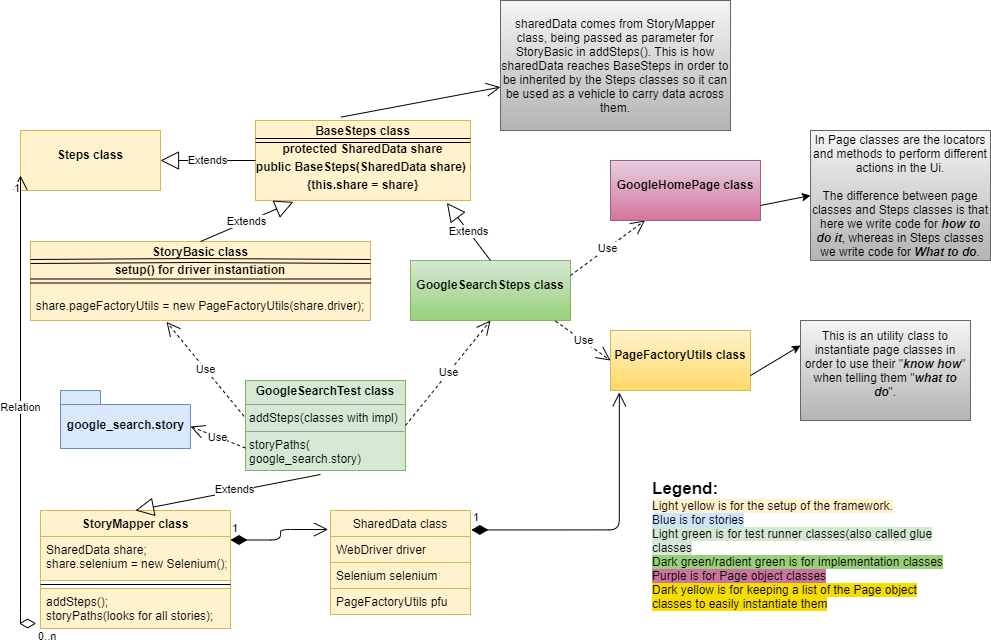

The diagram above was exported from draw.io. Its source (the exported page's mxGraphModel, read from the mxfile embedded in the PNG):
<mxGraphModel dx="1038" dy="532" grid="1" gridSize="10" guides="1" tooltips="1" connect="1" arrows="1" fold="1" page="1" pageScale="1" pageWidth="1100" pageHeight="850" math="0" shadow="0">
  <root>
    <mxCell id="0" />
    <mxCell id="1" parent="0" />
    <mxCell id="Mg8d1sxCNVhaOCUnus3Q-2" value="google_search.story&lt;br&gt;" style="shape=folder;fontStyle=1;spacingTop=10;tabWidth=40;tabHeight=14;tabPosition=left;html=1;fillColor=#dae8fc;strokeColor=#6c8ebf;" parent="1" vertex="1">
      <mxGeometry x="60" y="470" width="130" height="58" as="geometry" />
    </mxCell>
    <mxCell id="Mg8d1sxCNVhaOCUnus3Q-8" value="StoryMapper class" style="swimlane;fontStyle=1;align=center;verticalAlign=top;childLayout=stackLayout;horizontal=1;startSize=26;horizontalStack=0;resizeParent=1;resizeParentMax=0;resizeLast=0;collapsible=1;marginBottom=0;fillColor=#fff2cc;strokeColor=#d6b656;" parent="1" vertex="1">
      <mxGeometry x="40" y="590" width="190" height="118" as="geometry" />
    </mxCell>
    <mxCell id="Mg8d1sxCNVhaOCUnus3Q-9" value="SharedData share;&#10;share.selenium = new Selenium();" style="text;strokeColor=#d6b656;fillColor=#fff2cc;align=left;verticalAlign=top;spacingLeft=4;spacingRight=4;overflow=hidden;rotatable=0;points=[[0,0.5],[1,0.5]];portConstraint=eastwest;" parent="Mg8d1sxCNVhaOCUnus3Q-8" vertex="1">
      <mxGeometry y="26" width="190" height="44" as="geometry" />
    </mxCell>
    <mxCell id="Mg8d1sxCNVhaOCUnus3Q-10" value="" style="line;strokeWidth=1;fillColor=none;align=left;verticalAlign=middle;spacingTop=-1;spacingLeft=3;spacingRight=3;rotatable=0;labelPosition=right;points=[];portConstraint=eastwest;" parent="Mg8d1sxCNVhaOCUnus3Q-8" vertex="1">
      <mxGeometry y="70" width="190" height="8" as="geometry" />
    </mxCell>
    <mxCell id="Mg8d1sxCNVhaOCUnus3Q-11" value="addSteps();&#10;storyPaths(looks for all stories);&#10;" style="text;strokeColor=#d6b656;fillColor=#fff2cc;align=left;verticalAlign=top;spacingLeft=4;spacingRight=4;overflow=hidden;rotatable=0;points=[[0,0.5],[1,0.5]];portConstraint=eastwest;" parent="Mg8d1sxCNVhaOCUnus3Q-8" vertex="1">
      <mxGeometry y="78" width="190" height="40" as="geometry" />
    </mxCell>
    <mxCell id="Mg8d1sxCNVhaOCUnus3Q-14" value="&lt;p style=&quot;margin: 0px ; margin-top: 4px ; text-align: center&quot;&gt;&lt;b&gt;GoogleSearchTest class&lt;/b&gt;&lt;/p&gt;&lt;hr size=&quot;1&quot;&gt;&lt;p style=&quot;margin: 0px ; margin-left: 4px&quot;&gt;addSteps(classes with impl)&lt;/p&gt;&lt;hr size=&quot;1&quot;&gt;&lt;p style=&quot;margin: 0px ; margin-left: 4px&quot;&gt;storyPaths(&lt;br&gt;google_search.story)&lt;/p&gt;" style="verticalAlign=top;align=left;overflow=fill;fontSize=12;fontFamily=Helvetica;html=1;fillColor=#d5e8d4;strokeColor=#82b366;" parent="1" vertex="1">
      <mxGeometry x="245" y="460" width="160" height="90" as="geometry" />
    </mxCell>
    <mxCell id="Mg8d1sxCNVhaOCUnus3Q-26" value="&lt;p style=&quot;margin: 0px ; margin-top: 4px ; text-align: center&quot;&gt;&lt;b&gt;StoryBasic class&lt;/b&gt;&lt;/p&gt;&lt;p style=&quot;margin: 0px ; margin-top: 4px ; text-align: center&quot;&gt;&lt;b&gt;setup() for driver instantiation&lt;/b&gt;&lt;br&gt;&lt;/p&gt;&lt;p style=&quot;margin: 0px ; margin-top: 4px ; text-align: center&quot;&gt;&lt;b&gt;&lt;br&gt;&lt;/b&gt;&lt;/p&gt;&lt;p style=&quot;margin: 0px ; margin-top: 4px ; text-align: center&quot;&gt;share.pageFactoryUtils = new PageFactoryUtils(share.driver);&lt;/p&gt;" style="verticalAlign=top;align=left;overflow=fill;fontSize=12;fontFamily=Helvetica;html=1;fillColor=#fff2cc;strokeColor=#d6b656;" parent="1" vertex="1">
      <mxGeometry x="30" y="321" width="340" height="79" as="geometry" />
    </mxCell>
    <mxCell id="Mg8d1sxCNVhaOCUnus3Q-32" value="&lt;p style=&quot;margin: 0px ; margin-top: 4px ; text-align: center&quot;&gt;&lt;b&gt;BaseSteps class&lt;/b&gt;&lt;/p&gt;&lt;p style=&quot;margin: 0px ; margin-top: 4px ; text-align: center&quot;&gt;&lt;b&gt;protected SharedData share&lt;/b&gt;&lt;/p&gt;&lt;p style=&quot;margin: 0px ; margin-top: 4px ; text-align: center&quot;&gt;&lt;b&gt;public BaseSteps(SharedData share)&amp;nbsp;&lt;/b&gt;&lt;/p&gt;&lt;p style=&quot;margin: 0px ; margin-top: 4px ; text-align: center&quot;&gt;&lt;b&gt;{this.share = share}&lt;/b&gt;&lt;/p&gt;&lt;p style=&quot;margin: 0px ; margin-top: 4px ; text-align: center&quot;&gt;&lt;b&gt;&lt;br&gt;&lt;/b&gt;&lt;/p&gt;" style="verticalAlign=top;align=left;overflow=fill;fontSize=12;fontFamily=Helvetica;html=1;fillColor=#fff2cc;strokeColor=#d6b656;" parent="1" vertex="1">
      <mxGeometry x="255" y="200" width="215" height="80" as="geometry" />
    </mxCell>
    <mxCell id="Mg8d1sxCNVhaOCUnus3Q-35" value="Extends" style="endArrow=block;endSize=16;endFill=0;html=1;entryX=0.5;entryY=0;entryDx=0;entryDy=0;" parent="1" target="Mg8d1sxCNVhaOCUnus3Q-8" edge="1">
      <mxGeometry x="-0.0788" y="-2" width="160" relative="1" as="geometry">
        <mxPoint x="320" y="554" as="sourcePoint" />
        <mxPoint x="318" y="648" as="targetPoint" />
        <mxPoint as="offset" />
      </mxGeometry>
    </mxCell>
    <mxCell id="Mg8d1sxCNVhaOCUnus3Q-39" value="Extends" style="endArrow=block;endSize=16;endFill=0;html=1;entryX=0.176;entryY=1.017;entryDx=0;entryDy=0;exitX=0.5;exitY=0;exitDx=0;exitDy=0;entryPerimeter=0;" parent="1" source="Mg8d1sxCNVhaOCUnus3Q-26" target="Mg8d1sxCNVhaOCUnus3Q-32" edge="1">
      <mxGeometry width="160" relative="1" as="geometry">
        <mxPoint x="220" y="290" as="sourcePoint" />
        <mxPoint x="380" y="290" as="targetPoint" />
      </mxGeometry>
    </mxCell>
    <mxCell id="Mg8d1sxCNVhaOCUnus3Q-46" value="SharedData class" style="swimlane;fontStyle=0;childLayout=stackLayout;horizontal=1;startSize=26;fillColor=#fff2cc;horizontalStack=0;resizeParent=1;resizeParentMax=0;resizeLast=0;collapsible=1;marginBottom=0;strokeColor=#d6b656;" parent="1" vertex="1">
      <mxGeometry x="330" y="590" width="140" height="104" as="geometry" />
    </mxCell>
    <mxCell id="Mg8d1sxCNVhaOCUnus3Q-47" value="WebDriver driver" style="text;strokeColor=#d6b656;fillColor=#fff2cc;align=left;verticalAlign=top;spacingLeft=4;spacingRight=4;overflow=hidden;rotatable=0;points=[[0,0.5],[1,0.5]];portConstraint=eastwest;" parent="Mg8d1sxCNVhaOCUnus3Q-46" vertex="1">
      <mxGeometry y="26" width="140" height="26" as="geometry" />
    </mxCell>
    <mxCell id="Mg8d1sxCNVhaOCUnus3Q-48" value="Selenium selenium" style="text;strokeColor=#d6b656;fillColor=#fff2cc;align=left;verticalAlign=top;spacingLeft=4;spacingRight=4;overflow=hidden;rotatable=0;points=[[0,0.5],[1,0.5]];portConstraint=eastwest;" parent="Mg8d1sxCNVhaOCUnus3Q-46" vertex="1">
      <mxGeometry y="52" width="140" height="26" as="geometry" />
    </mxCell>
    <mxCell id="Mg8d1sxCNVhaOCUnus3Q-49" value="PageFactoryUtils pfu" style="text;strokeColor=#d6b656;fillColor=#fff2cc;align=left;verticalAlign=top;spacingLeft=4;spacingRight=4;overflow=hidden;rotatable=0;points=[[0,0.5],[1,0.5]];portConstraint=eastwest;" parent="Mg8d1sxCNVhaOCUnus3Q-46" vertex="1">
      <mxGeometry y="78" width="140" height="26" as="geometry" />
    </mxCell>
    <mxCell id="Mg8d1sxCNVhaOCUnus3Q-50" value="&lt;p style=&quot;margin: 0px ; margin-top: 4px ; text-align: center&quot;&gt;&lt;br&gt;&lt;b&gt;GoogleSearchSteps class&lt;/b&gt;&lt;/p&gt;&lt;p style=&quot;margin: 0px ; margin-top: 4px ; text-align: center&quot;&gt;&lt;b&gt;&lt;br&gt;&lt;/b&gt;&lt;/p&gt;" style="verticalAlign=top;align=left;overflow=fill;fontSize=12;fontFamily=Helvetica;html=1;fillColor=#d5e8d4;strokeColor=#82b366;gradientColor=#97d077;" parent="1" vertex="1">
      <mxGeometry x="410" y="340" width="160" height="60" as="geometry" />
    </mxCell>
    <mxCell id="kmsLS71H6s5ebdbHX8jQ-4" value="Extends" style="endArrow=block;endSize=16;endFill=0;html=1;entryX=0.89;entryY=1.03;entryDx=0;entryDy=0;entryPerimeter=0;exitX=0.5;exitY=0;exitDx=0;exitDy=0;" parent="1" source="Mg8d1sxCNVhaOCUnus3Q-50" target="Mg8d1sxCNVhaOCUnus3Q-32" edge="1">
      <mxGeometry width="160" relative="1" as="geometry">
        <mxPoint x="395" y="310" as="sourcePoint" />
        <mxPoint x="555" y="310" as="targetPoint" />
      </mxGeometry>
    </mxCell>
    <mxCell id="kmsLS71H6s5ebdbHX8jQ-6" value="Use" style="endArrow=open;endSize=12;dashed=1;html=1;exitX=1;exitY=0.25;exitDx=0;exitDy=0;" parent="1" source="Mg8d1sxCNVhaOCUnus3Q-50" target="kmsLS71H6s5ebdbHX8jQ-7" edge="1">
      <mxGeometry width="160" relative="1" as="geometry">
        <mxPoint x="450" y="510" as="sourcePoint" />
        <mxPoint x="610" y="510" as="targetPoint" />
      </mxGeometry>
    </mxCell>
    <mxCell id="kmsLS71H6s5ebdbHX8jQ-7" value="&lt;p style=&quot;margin: 0px ; margin-top: 4px ; text-align: center&quot;&gt;&lt;br&gt;&lt;b&gt;GoogleHomePage class&lt;/b&gt;&lt;/p&gt;" style="verticalAlign=top;align=left;overflow=fill;fontSize=12;fontFamily=Helvetica;html=1;fillColor=#e6d0de;strokeColor=#996185;gradientColor=#d5739d;" parent="1" vertex="1">
      <mxGeometry x="610" y="240" width="150" height="60" as="geometry" />
    </mxCell>
    <mxCell id="kmsLS71H6s5ebdbHX8jQ-8" value="&lt;p style=&quot;margin: 0px ; margin-top: 4px ; text-align: center&quot;&gt;&lt;br&gt;&lt;b&gt;PageFactoryUtils class&lt;/b&gt;&lt;/p&gt;&lt;p style=&quot;margin: 0px ; margin-top: 4px ; text-align: center&quot;&gt;&lt;b&gt;&lt;br&gt;&lt;/b&gt;&lt;/p&gt;" style="verticalAlign=top;align=left;overflow=fill;fontSize=12;fontFamily=Helvetica;html=1;gradientColor=#ffd966;fillColor=#fff2cc;strokeColor=#d6b656;" parent="1" vertex="1">
      <mxGeometry x="610" y="410" width="140" height="60" as="geometry" />
    </mxCell>
    <mxCell id="kmsLS71H6s5ebdbHX8jQ-9" value="Use" style="endArrow=open;endSize=12;dashed=1;html=1;entryX=0;entryY=0.5;entryDx=0;entryDy=0;exitX=0.906;exitY=1.01;exitDx=0;exitDy=0;exitPerimeter=0;" parent="1" source="Mg8d1sxCNVhaOCUnus3Q-50" target="kmsLS71H6s5ebdbHX8jQ-8" edge="1">
      <mxGeometry width="160" relative="1" as="geometry">
        <mxPoint x="450" y="510" as="sourcePoint" />
        <mxPoint x="610" y="510" as="targetPoint" />
        <Array as="points" />
      </mxGeometry>
    </mxCell>
    <mxCell id="kmsLS71H6s5ebdbHX8jQ-11" value="1" style="endArrow=open;html=1;endSize=12;startArrow=diamondThin;startSize=14;startFill=1;edgeStyle=orthogonalEdgeStyle;align=left;verticalAlign=bottom;exitX=1;exitY=0.25;exitDx=0;exitDy=0;entryX=-0.017;entryY=0.183;entryDx=0;entryDy=0;entryPerimeter=0;" parent="1" source="Mg8d1sxCNVhaOCUnus3Q-8" target="Mg8d1sxCNVhaOCUnus3Q-46" edge="1">
      <mxGeometry x="-1" y="3" relative="1" as="geometry">
        <mxPoint x="450" y="510" as="sourcePoint" />
        <mxPoint x="270" y="665" as="targetPoint" />
      </mxGeometry>
    </mxCell>
    <mxCell id="kmsLS71H6s5ebdbHX8jQ-13" value="1" style="endArrow=open;html=1;endSize=12;startArrow=diamondThin;startSize=14;startFill=1;edgeStyle=orthogonalEdgeStyle;align=left;verticalAlign=bottom;entryX=0.063;entryY=1.03;entryDx=0;entryDy=0;entryPerimeter=0;exitX=1.006;exitY=0.187;exitDx=0;exitDy=0;exitPerimeter=0;" parent="1" source="Mg8d1sxCNVhaOCUnus3Q-46" target="kmsLS71H6s5ebdbHX8jQ-8" edge="1">
      <mxGeometry x="-1" y="3" relative="1" as="geometry">
        <mxPoint x="470" y="667" as="sourcePoint" />
        <mxPoint x="618" y="490" as="targetPoint" />
      </mxGeometry>
    </mxCell>
    <mxCell id="kmsLS71H6s5ebdbHX8jQ-17" value="Use" style="endArrow=open;endSize=12;dashed=1;html=1;entryX=0;entryY=0;entryDx=130;entryDy=36;entryPerimeter=0;exitX=0;exitY=0.75;exitDx=0;exitDy=0;" parent="1" source="Mg8d1sxCNVhaOCUnus3Q-14" target="Mg8d1sxCNVhaOCUnus3Q-2" edge="1">
      <mxGeometry width="160" relative="1" as="geometry">
        <mxPoint x="450" y="510" as="sourcePoint" />
        <mxPoint x="610" y="510" as="targetPoint" />
      </mxGeometry>
    </mxCell>
    <mxCell id="kmsLS71H6s5ebdbHX8jQ-18" value="Use" style="endArrow=open;endSize=12;dashed=1;html=1;entryX=0.5;entryY=1;entryDx=0;entryDy=0;exitX=1;exitY=0.5;exitDx=0;exitDy=0;" parent="1" source="Mg8d1sxCNVhaOCUnus3Q-14" target="Mg8d1sxCNVhaOCUnus3Q-50" edge="1">
      <mxGeometry width="160" relative="1" as="geometry">
        <mxPoint x="450" y="510" as="sourcePoint" />
        <mxPoint x="610" y="510" as="targetPoint" />
      </mxGeometry>
    </mxCell>
    <mxCell id="kmsLS71H6s5ebdbHX8jQ-19" value="Use" style="endArrow=open;endSize=12;dashed=1;html=1;entryX=0.4;entryY=1.018;entryDx=0;entryDy=0;entryPerimeter=0;exitX=-0.009;exitY=0.398;exitDx=0;exitDy=0;exitPerimeter=0;" parent="1" source="Mg8d1sxCNVhaOCUnus3Q-14" target="Mg8d1sxCNVhaOCUnus3Q-26" edge="1">
      <mxGeometry width="160" relative="1" as="geometry">
        <mxPoint x="70" y="430" as="sourcePoint" />
        <mxPoint x="230" y="430" as="targetPoint" />
      </mxGeometry>
    </mxCell>
    <mxCell id="kmsLS71H6s5ebdbHX8jQ-20" value="&lt;p style=&quot;margin: 0px ; margin-top: 4px ; text-align: center&quot;&gt;&lt;br&gt;&lt;b&gt;Steps class&lt;/b&gt;&lt;/p&gt;&lt;p style=&quot;margin: 0px ; margin-top: 4px ; text-align: center&quot;&gt;&lt;b&gt;&lt;br&gt;&lt;/b&gt;&lt;/p&gt;" style="verticalAlign=top;align=left;overflow=fill;fontSize=12;fontFamily=Helvetica;html=1;fillColor=#fff2cc;strokeColor=#d6b656;" parent="1" vertex="1">
      <mxGeometry x="20" y="210" width="140" height="60" as="geometry" />
    </mxCell>
    <mxCell id="kmsLS71H6s5ebdbHX8jQ-24" value="Extends" style="endArrow=block;endSize=16;endFill=0;html=1;entryX=1;entryY=0.5;entryDx=0;entryDy=0;exitX=0;exitY=0.5;exitDx=0;exitDy=0;" parent="1" source="Mg8d1sxCNVhaOCUnus3Q-32" target="kmsLS71H6s5ebdbHX8jQ-20" edge="1">
      <mxGeometry width="160" relative="1" as="geometry">
        <mxPoint x="450" y="320" as="sourcePoint" />
        <mxPoint x="610" y="320" as="targetPoint" />
        <Array as="points" />
      </mxGeometry>
    </mxCell>
    <mxCell id="kmsLS71H6s5ebdbHX8jQ-25" value="" style="shape=link;html=1;" parent="1" edge="1">
      <mxGeometry width="100" relative="1" as="geometry">
        <mxPoint x="30" y="341" as="sourcePoint" />
        <mxPoint x="370" y="341" as="targetPoint" />
        <Array as="points">
          <mxPoint x="195" y="340" />
        </Array>
      </mxGeometry>
    </mxCell>
    <mxCell id="kmsLS71H6s5ebdbHX8jQ-26" value="" style="shape=link;html=1;exitX=0;exitY=0.5;exitDx=0;exitDy=0;entryX=1;entryY=0.5;entryDx=0;entryDy=0;" parent="1" source="Mg8d1sxCNVhaOCUnus3Q-26" target="Mg8d1sxCNVhaOCUnus3Q-26" edge="1">
      <mxGeometry width="100" relative="1" as="geometry">
        <mxPoint x="150" y="369.5" as="sourcePoint" />
        <mxPoint x="370" y="370" as="targetPoint" />
      </mxGeometry>
    </mxCell>
    <mxCell id="kmsLS71H6s5ebdbHX8jQ-28" value="" style="shape=link;html=1;entryX=1;entryY=0.25;entryDx=0;entryDy=0;exitX=0;exitY=0.25;exitDx=0;exitDy=0;" parent="1" source="Mg8d1sxCNVhaOCUnus3Q-32" target="Mg8d1sxCNVhaOCUnus3Q-32" edge="1">
      <mxGeometry width="100" relative="1" as="geometry">
        <mxPoint x="270" y="230" as="sourcePoint" />
        <mxPoint x="370" y="230" as="targetPoint" />
      </mxGeometry>
    </mxCell>
    <mxCell id="kmsLS71H6s5ebdbHX8jQ-29" value="sharedData comes from StoryMapper class, being passed as parameter for StoryBasic in addSteps(). This is how sharedData reaches BaseSteps in order to be inherited by the Steps classes so it can be used as a vehicle to carry data across them." style="text;html=1;strokeColor=#666666;fillColor=#f5f5f5;align=center;verticalAlign=middle;whiteSpace=wrap;rounded=0;gradientColor=#b3b3b3;" parent="1" vertex="1">
      <mxGeometry x="500" y="80" width="230" height="130" as="geometry" />
    </mxCell>
    <mxCell id="kmsLS71H6s5ebdbHX8jQ-32" value="" style="endArrow=open;endFill=1;endSize=12;html=1;exitX=0.397;exitY=-0.042;exitDx=0;exitDy=0;exitPerimeter=0;" parent="1" source="Mg8d1sxCNVhaOCUnus3Q-32" target="kmsLS71H6s5ebdbHX8jQ-29" edge="1">
      <mxGeometry width="160" relative="1" as="geometry">
        <mxPoint x="450" y="250" as="sourcePoint" />
        <mxPoint x="430" y="190" as="targetPoint" />
        <Array as="points" />
      </mxGeometry>
    </mxCell>
    <mxCell id="kmsLS71H6s5ebdbHX8jQ-33" value="In Page classes are the locators and methods to perform different actions in the Ui.&lt;br&gt;&lt;br&gt;The difference between page classes and Steps classes is that here we write code for&lt;b&gt;&lt;i&gt; how to do it&lt;/i&gt;&lt;/b&gt;, whereas in Steps classes we write code for &lt;b&gt;&lt;i&gt;What to do&lt;/i&gt;&lt;/b&gt;." style="text;html=1;strokeColor=#666666;fillColor=#f5f5f5;align=center;verticalAlign=middle;whiteSpace=wrap;rounded=0;gradientColor=#b3b3b3;" parent="1" vertex="1">
      <mxGeometry x="810" y="210" width="180" height="130" as="geometry" />
    </mxCell>
    <mxCell id="kmsLS71H6s5ebdbHX8jQ-34" value="" style="endArrow=classic;html=1;entryX=0;entryY=0.5;entryDx=0;entryDy=0;exitX=1;exitY=0.75;exitDx=0;exitDy=0;" parent="1" source="kmsLS71H6s5ebdbHX8jQ-7" target="kmsLS71H6s5ebdbHX8jQ-33" edge="1">
      <mxGeometry width="50" height="50" relative="1" as="geometry">
        <mxPoint x="500" y="280" as="sourcePoint" />
        <mxPoint x="550" y="230" as="targetPoint" />
        <Array as="points" />
      </mxGeometry>
    </mxCell>
    <mxCell id="kmsLS71H6s5ebdbHX8jQ-35" value="This is an utility class to instantiate page classes in order to use their &quot;&lt;i style=&quot;font-weight: bold&quot;&gt;know how&lt;/i&gt;&quot; when telling them &quot;&lt;i style=&quot;font-weight: bold&quot;&gt;what to do&lt;/i&gt;&quot;.&lt;br&gt;&lt;br&gt;" style="text;html=1;strokeColor=#666666;fillColor=#f5f5f5;align=center;verticalAlign=middle;whiteSpace=wrap;rounded=0;gradientColor=#b3b3b3;" parent="1" vertex="1">
      <mxGeometry x="800" y="400" width="170" height="100" as="geometry" />
    </mxCell>
    <mxCell id="kmsLS71H6s5ebdbHX8jQ-37" value="" style="endArrow=classic;html=1;entryX=0;entryY=0.25;entryDx=0;entryDy=0;exitX=1;exitY=0.75;exitDx=0;exitDy=0;" parent="1" source="kmsLS71H6s5ebdbHX8jQ-8" target="kmsLS71H6s5ebdbHX8jQ-35" edge="1">
      <mxGeometry width="50" height="50" relative="1" as="geometry">
        <mxPoint x="500" y="420" as="sourcePoint" />
        <mxPoint x="550" y="370" as="targetPoint" />
      </mxGeometry>
    </mxCell>
    <mxCell id="kmsLS71H6s5ebdbHX8jQ-40" value="Relation" style="endArrow=open;html=1;endSize=12;startArrow=diamondThin;startSize=14;startFill=0;edgeStyle=orthogonalEdgeStyle;entryX=0;entryY=0.75;entryDx=0;entryDy=0;exitX=-0.023;exitY=0.875;exitDx=0;exitDy=0;exitPerimeter=0;" parent="1" source="Mg8d1sxCNVhaOCUnus3Q-11" target="kmsLS71H6s5ebdbHX8jQ-20" edge="1">
      <mxGeometry relative="1" as="geometry">
        <mxPoint x="37" y="650" as="sourcePoint" />
        <mxPoint x="470" y="450" as="targetPoint" />
        <Array as="points">
          <mxPoint x="20" y="703" />
        </Array>
      </mxGeometry>
    </mxCell>
    <mxCell id="kmsLS71H6s5ebdbHX8jQ-41" value="0..n" style="edgeLabel;resizable=0;html=1;align=left;verticalAlign=top;" parent="kmsLS71H6s5ebdbHX8jQ-40" connectable="0" vertex="1">
      <mxGeometry x="-1" relative="1" as="geometry" />
    </mxCell>
    <mxCell id="kmsLS71H6s5ebdbHX8jQ-42" value="1" style="edgeLabel;resizable=0;html=1;align=right;verticalAlign=top;" parent="kmsLS71H6s5ebdbHX8jQ-40" connectable="0" vertex="1">
      <mxGeometry x="1" relative="1" as="geometry" />
    </mxCell>
    <mxCell id="ew7NrpBILYURpaHo6j0I-2" value="&lt;b&gt;&lt;font style=&quot;font-size: 17px&quot;&gt;Legend: &lt;/font&gt;&lt;/b&gt;&lt;br&gt;&lt;div&gt;&lt;span style=&quot;background-color: rgb(255 , 242 , 204)&quot;&gt;Light yellow is for the setup of the framework.&lt;/span&gt;&lt;/div&gt;&lt;div&gt;&lt;span style=&quot;background-color: rgb(204 , 229 , 255)&quot;&gt;Blue is for stories&lt;/span&gt;&lt;/div&gt;&lt;div&gt;&lt;span style=&quot;background-color: rgb(213 , 232 , 212)&quot;&gt;Light green is for test runner classes(also called glue classes&lt;/span&gt;&lt;/div&gt;&lt;div&gt;&lt;span style=&quot;background-color: rgb(151 , 208 , 119)&quot;&gt;Dark green/radient green is for implementation classes&lt;/span&gt;&lt;/div&gt;&lt;div&gt;&lt;span style=&quot;background-color: rgb(204 , 116 , 160)&quot;&gt;Purple is for Page object classes&lt;/span&gt;&lt;/div&gt;&lt;div&gt;&lt;span style=&quot;background-color: rgb(245 , 221 , 2)&quot;&gt;Dark yellow is for keeping a list of the Page object classes to easily instantiate them&lt;/span&gt;&lt;/div&gt;" style="text;html=1;align=left;verticalAlign=middle;whiteSpace=wrap;rounded=0;" vertex="1" parent="1">
      <mxGeometry x="650" y="554" width="310" height="140" as="geometry" />
    </mxCell>
  </root>
</mxGraphModel>